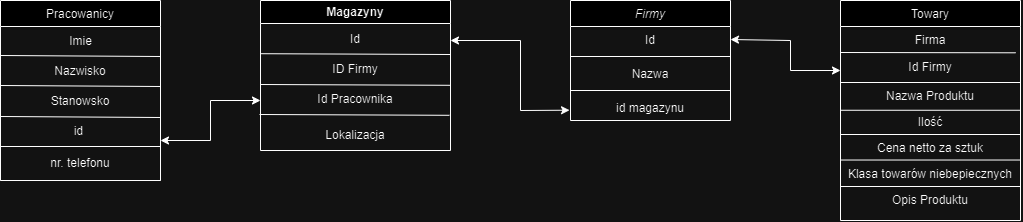

The diagram above was exported from draw.io. Its source (the exported page's mxGraphModel, read from the mxfile embedded in the PNG):
<mxGraphModel dx="3350" dy="1252" grid="1" gridSize="10" guides="1" tooltips="1" connect="1" arrows="1" fold="1" page="1" pageScale="1" pageWidth="827" pageHeight="1169" math="0" shadow="0">
  <root>
    <mxCell id="WIyWlLk6GJQsqaUBKTNV-0" />
    <mxCell id="WIyWlLk6GJQsqaUBKTNV-1" parent="WIyWlLk6GJQsqaUBKTNV-0" />
    <mxCell id="zkfFHV4jXpPFQw0GAbJ--0" value="Firmy&#10;" style="swimlane;fontStyle=2;align=center;verticalAlign=top;childLayout=stackLayout;horizontal=1;startSize=26;horizontalStack=0;resizeParent=1;resizeLast=0;collapsible=1;marginBottom=0;rounded=0;shadow=0;strokeWidth=1;" parent="WIyWlLk6GJQsqaUBKTNV-1" vertex="1">
      <mxGeometry x="290" y="220" width="160" height="120" as="geometry">
        <mxRectangle x="230" y="140" width="160" height="26" as="alternateBounds" />
      </mxGeometry>
    </mxCell>
    <mxCell id="zkfFHV4jXpPFQw0GAbJ--1" value="Id" style="text;align=center;verticalAlign=top;spacingLeft=4;spacingRight=4;overflow=hidden;rotatable=0;points=[[0,0.5],[1,0.5]];portConstraint=eastwest;" parent="zkfFHV4jXpPFQw0GAbJ--0" vertex="1">
      <mxGeometry y="26" width="160" height="26" as="geometry" />
    </mxCell>
    <mxCell id="VGbhs5kXbtFGYm5R3Ck2-56" value="" style="line;html=1;strokeWidth=1;align=left;verticalAlign=middle;spacingTop=-1;spacingLeft=3;spacingRight=3;rotatable=0;labelPosition=right;points=[];portConstraint=eastwest;" parent="zkfFHV4jXpPFQw0GAbJ--0" vertex="1">
      <mxGeometry y="52" width="160" height="8" as="geometry" />
    </mxCell>
    <mxCell id="zkfFHV4jXpPFQw0GAbJ--2" value="Nazwa" style="text;align=center;verticalAlign=top;spacingLeft=4;spacingRight=4;overflow=hidden;rotatable=0;points=[[0,0.5],[1,0.5]];portConstraint=eastwest;rounded=0;shadow=0;html=0;" parent="zkfFHV4jXpPFQw0GAbJ--0" vertex="1">
      <mxGeometry y="60" width="160" height="26" as="geometry" />
    </mxCell>
    <mxCell id="VGbhs5kXbtFGYm5R3Ck2-55" value="" style="line;html=1;strokeWidth=1;align=left;verticalAlign=middle;spacingTop=-1;spacingLeft=3;spacingRight=3;rotatable=0;labelPosition=right;points=[];portConstraint=eastwest;" parent="zkfFHV4jXpPFQw0GAbJ--0" vertex="1">
      <mxGeometry y="86" width="160" height="8" as="geometry" />
    </mxCell>
    <mxCell id="zkfFHV4jXpPFQw0GAbJ--3" value="id magazynu" style="text;align=center;verticalAlign=top;spacingLeft=4;spacingRight=4;overflow=hidden;rotatable=0;points=[[0,0.5],[1,0.5]];portConstraint=eastwest;rounded=0;shadow=0;html=0;" parent="zkfFHV4jXpPFQw0GAbJ--0" vertex="1">
      <mxGeometry y="94" width="160" height="26" as="geometry" />
    </mxCell>
    <mxCell id="zkfFHV4jXpPFQw0GAbJ--13" value="Pracowanicy" style="swimlane;fontStyle=0;align=center;verticalAlign=top;childLayout=stackLayout;horizontal=1;startSize=26;horizontalStack=0;resizeParent=1;resizeLast=0;collapsible=1;marginBottom=0;rounded=0;shadow=0;strokeWidth=1;" parent="WIyWlLk6GJQsqaUBKTNV-1" vertex="1">
      <mxGeometry x="-280" y="220" width="160" height="180" as="geometry">
        <mxRectangle x="340" y="380" width="170" height="26" as="alternateBounds" />
      </mxGeometry>
    </mxCell>
    <mxCell id="VGbhs5kXbtFGYm5R3Ck2-4" value="Imie" style="text;html=1;align=center;verticalAlign=middle;resizable=0;points=[];autosize=1;strokeColor=none;fillColor=none;" parent="zkfFHV4jXpPFQw0GAbJ--13" vertex="1">
      <mxGeometry y="26" width="160" height="30" as="geometry" />
    </mxCell>
    <mxCell id="VGbhs5kXbtFGYm5R3Ck2-41" value="" style="endArrow=none;html=1;rounded=0;entryX=1;entryY=0;entryDx=0;entryDy=0;" parent="zkfFHV4jXpPFQw0GAbJ--13" target="VGbhs5kXbtFGYm5R3Ck2-11" edge="1">
      <mxGeometry width="50" height="50" relative="1" as="geometry">
        <mxPoint y="55" as="sourcePoint" />
        <mxPoint x="140" y="55" as="targetPoint" />
      </mxGeometry>
    </mxCell>
    <mxCell id="VGbhs5kXbtFGYm5R3Ck2-11" value="Nazwisko" style="text;html=1;align=center;verticalAlign=middle;whiteSpace=wrap;rounded=0;" parent="zkfFHV4jXpPFQw0GAbJ--13" vertex="1">
      <mxGeometry y="56" width="160" height="30" as="geometry" />
    </mxCell>
    <mxCell id="VGbhs5kXbtFGYm5R3Ck2-42" value="" style="endArrow=none;html=1;rounded=0;entryX=1;entryY=0;entryDx=0;entryDy=0;" parent="zkfFHV4jXpPFQw0GAbJ--13" edge="1">
      <mxGeometry width="50" height="50" relative="1" as="geometry">
        <mxPoint y="85" as="sourcePoint" />
        <mxPoint x="160" y="86" as="targetPoint" />
      </mxGeometry>
    </mxCell>
    <mxCell id="VGbhs5kXbtFGYm5R3Ck2-12" value="Stanowsko" style="text;html=1;align=center;verticalAlign=middle;whiteSpace=wrap;rounded=0;" parent="zkfFHV4jXpPFQw0GAbJ--13" vertex="1">
      <mxGeometry y="86" width="160" height="30" as="geometry" />
    </mxCell>
    <mxCell id="VGbhs5kXbtFGYm5R3Ck2-43" value="" style="endArrow=none;html=1;rounded=0;entryX=1;entryY=0;entryDx=0;entryDy=0;" parent="zkfFHV4jXpPFQw0GAbJ--13" edge="1">
      <mxGeometry width="50" height="50" relative="1" as="geometry">
        <mxPoint y="116" as="sourcePoint" />
        <mxPoint x="160" y="117" as="targetPoint" />
      </mxGeometry>
    </mxCell>
    <mxCell id="VGbhs5kXbtFGYm5R3Ck2-13" value="id&amp;nbsp;" style="text;html=1;align=center;verticalAlign=middle;whiteSpace=wrap;rounded=0;" parent="zkfFHV4jXpPFQw0GAbJ--13" vertex="1">
      <mxGeometry y="116" width="160" height="30" as="geometry" />
    </mxCell>
    <mxCell id="VGbhs5kXbtFGYm5R3Ck2-88" value="" style="endArrow=none;html=1;rounded=0;entryX=1;entryY=0;entryDx=0;entryDy=0;" parent="zkfFHV4jXpPFQw0GAbJ--13" target="VGbhs5kXbtFGYm5R3Ck2-87" edge="1">
      <mxGeometry width="50" height="50" relative="1" as="geometry">
        <mxPoint y="146" as="sourcePoint" />
        <mxPoint x="100" y="146" as="targetPoint" />
      </mxGeometry>
    </mxCell>
    <mxCell id="VGbhs5kXbtFGYm5R3Ck2-89" value="" style="endArrow=none;html=1;rounded=0;entryX=1;entryY=1;entryDx=0;entryDy=0;" parent="zkfFHV4jXpPFQw0GAbJ--13" target="VGbhs5kXbtFGYm5R3Ck2-87" edge="1">
      <mxGeometry width="50" height="50" relative="1" as="geometry">
        <mxPoint y="180" as="sourcePoint" />
        <mxPoint x="50" y="130" as="targetPoint" />
      </mxGeometry>
    </mxCell>
    <mxCell id="VGbhs5kXbtFGYm5R3Ck2-87" value="nr. telefonu" style="text;html=1;align=center;verticalAlign=middle;whiteSpace=wrap;rounded=0;" parent="zkfFHV4jXpPFQw0GAbJ--13" vertex="1">
      <mxGeometry y="146" width="160" height="34" as="geometry" />
    </mxCell>
    <mxCell id="zkfFHV4jXpPFQw0GAbJ--17" value="Towary&#10;" style="swimlane;fontStyle=0;align=center;verticalAlign=top;childLayout=stackLayout;horizontal=1;startSize=26;horizontalStack=0;resizeParent=1;resizeLast=0;collapsible=1;marginBottom=0;rounded=0;shadow=0;strokeWidth=1;" parent="WIyWlLk6GJQsqaUBKTNV-1" vertex="1">
      <mxGeometry x="560" y="220" width="180" height="220" as="geometry">
        <mxRectangle x="550" y="140" width="160" height="26" as="alternateBounds" />
      </mxGeometry>
    </mxCell>
    <mxCell id="zkfFHV4jXpPFQw0GAbJ--18" value="Firma" style="text;align=center;verticalAlign=top;spacingLeft=4;spacingRight=4;overflow=hidden;rotatable=0;points=[[0,0.5],[1,0.5]];portConstraint=eastwest;" parent="zkfFHV4jXpPFQw0GAbJ--17" vertex="1">
      <mxGeometry y="26" width="180" height="26" as="geometry" />
    </mxCell>
    <mxCell id="VGbhs5kXbtFGYm5R3Ck2-64" value="" style="endArrow=none;html=1;rounded=0;entryX=0.973;entryY=0.01;entryDx=0;entryDy=0;entryPerimeter=0;" parent="zkfFHV4jXpPFQw0GAbJ--17" target="VGbhs5kXbtFGYm5R3Ck2-58" edge="1">
      <mxGeometry width="50" height="50" relative="1" as="geometry">
        <mxPoint y="52" as="sourcePoint" />
        <mxPoint x="50" y="52" as="targetPoint" />
      </mxGeometry>
    </mxCell>
    <mxCell id="VGbhs5kXbtFGYm5R3Ck2-58" value="Id Firmy" style="text;html=1;align=center;verticalAlign=middle;whiteSpace=wrap;rounded=0;" parent="zkfFHV4jXpPFQw0GAbJ--17" vertex="1">
      <mxGeometry y="52" width="180" height="30" as="geometry" />
    </mxCell>
    <mxCell id="VGbhs5kXbtFGYm5R3Ck2-67" value="" style="endArrow=none;html=1;rounded=0;" parent="zkfFHV4jXpPFQw0GAbJ--17" edge="1">
      <mxGeometry width="50" height="50" relative="1" as="geometry">
        <mxPoint y="82" as="sourcePoint" />
        <mxPoint x="180" y="82" as="targetPoint" />
      </mxGeometry>
    </mxCell>
    <mxCell id="VGbhs5kXbtFGYm5R3Ck2-59" value="Nazwa Produktu" style="text;align=center;verticalAlign=top;spacingLeft=4;spacingRight=4;overflow=hidden;rotatable=0;points=[[0,0.5],[1,0.5]];portConstraint=eastwest;rounded=0;shadow=0;html=0;" parent="zkfFHV4jXpPFQw0GAbJ--17" vertex="1">
      <mxGeometry y="82" width="180" height="26" as="geometry" />
    </mxCell>
    <mxCell id="VGbhs5kXbtFGYm5R3Ck2-68" value="" style="endArrow=none;html=1;rounded=0;" parent="zkfFHV4jXpPFQw0GAbJ--17" edge="1">
      <mxGeometry width="50" height="50" relative="1" as="geometry">
        <mxPoint y="109.75999999999999" as="sourcePoint" />
        <mxPoint x="180" y="109.75999999999999" as="targetPoint" />
      </mxGeometry>
    </mxCell>
    <mxCell id="VGbhs5kXbtFGYm5R3Ck2-63" value="Ilość" style="text;align=center;verticalAlign=top;spacingLeft=4;spacingRight=4;overflow=hidden;rotatable=0;points=[[0,0.5],[1,0.5]];portConstraint=eastwest;" parent="zkfFHV4jXpPFQw0GAbJ--17" vertex="1">
      <mxGeometry y="108" width="180" height="26" as="geometry" />
    </mxCell>
    <mxCell id="VGbhs5kXbtFGYm5R3Ck2-69" value="" style="endArrow=none;html=1;rounded=0;" parent="zkfFHV4jXpPFQw0GAbJ--17" edge="1">
      <mxGeometry width="50" height="50" relative="1" as="geometry">
        <mxPoint y="134" as="sourcePoint" />
        <mxPoint x="180" y="134" as="targetPoint" />
      </mxGeometry>
    </mxCell>
    <mxCell id="VGbhs5kXbtFGYm5R3Ck2-62" value="Cena netto za sztuk" style="text;align=center;verticalAlign=top;spacingLeft=4;spacingRight=4;overflow=hidden;rotatable=0;points=[[0,0.5],[1,0.5]];portConstraint=eastwest;rounded=0;shadow=0;html=0;" parent="zkfFHV4jXpPFQw0GAbJ--17" vertex="1">
      <mxGeometry y="134" width="180" height="26" as="geometry" />
    </mxCell>
    <mxCell id="VGbhs5kXbtFGYm5R3Ck2-70" value="" style="endArrow=none;html=1;rounded=0;" parent="zkfFHV4jXpPFQw0GAbJ--17" edge="1">
      <mxGeometry width="50" height="50" relative="1" as="geometry">
        <mxPoint y="159.51999999999998" as="sourcePoint" />
        <mxPoint x="180" y="159.51999999999998" as="targetPoint" />
      </mxGeometry>
    </mxCell>
    <mxCell id="VGbhs5kXbtFGYm5R3Ck2-61" value="Klasa towarów niebepiecznych" style="text;align=center;verticalAlign=top;spacingLeft=4;spacingRight=4;overflow=hidden;rotatable=0;points=[[0,0.5],[1,0.5]];portConstraint=eastwest;rounded=0;shadow=0;html=0;" parent="zkfFHV4jXpPFQw0GAbJ--17" vertex="1">
      <mxGeometry y="160" width="180" height="26" as="geometry" />
    </mxCell>
    <mxCell id="VGbhs5kXbtFGYm5R3Ck2-71" value="" style="endArrow=none;html=1;rounded=0;" parent="zkfFHV4jXpPFQw0GAbJ--17" edge="1">
      <mxGeometry width="50" height="50" relative="1" as="geometry">
        <mxPoint y="186" as="sourcePoint" />
        <mxPoint x="180" y="186" as="targetPoint" />
      </mxGeometry>
    </mxCell>
    <mxCell id="VGbhs5kXbtFGYm5R3Ck2-60" value="Opis Produktu" style="text;align=center;verticalAlign=top;spacingLeft=4;spacingRight=4;overflow=hidden;rotatable=0;points=[[0,0.5],[1,0.5]];portConstraint=eastwest;rounded=0;shadow=0;html=0;" parent="zkfFHV4jXpPFQw0GAbJ--17" vertex="1">
      <mxGeometry y="186" width="180" height="26" as="geometry" />
    </mxCell>
    <mxCell id="VGbhs5kXbtFGYm5R3Ck2-21" value="Magazyny" style="swimlane;whiteSpace=wrap;html=1;" parent="WIyWlLk6GJQsqaUBKTNV-1" vertex="1">
      <mxGeometry x="-20" y="220" width="190" height="150" as="geometry" />
    </mxCell>
    <mxCell id="VGbhs5kXbtFGYm5R3Ck2-28" value="Id" style="text;html=1;align=center;verticalAlign=middle;whiteSpace=wrap;rounded=0;" parent="VGbhs5kXbtFGYm5R3Ck2-21" vertex="1">
      <mxGeometry y="24" width="190" height="30" as="geometry" />
    </mxCell>
    <mxCell id="VGbhs5kXbtFGYm5R3Ck2-29" value="ID Firmy" style="text;html=1;align=center;verticalAlign=middle;whiteSpace=wrap;rounded=0;" parent="VGbhs5kXbtFGYm5R3Ck2-21" vertex="1">
      <mxGeometry y="54" width="190" height="30" as="geometry" />
    </mxCell>
    <mxCell id="VGbhs5kXbtFGYm5R3Ck2-30" value="Id Pracownika" style="text;html=1;align=center;verticalAlign=middle;whiteSpace=wrap;rounded=0;" parent="VGbhs5kXbtFGYm5R3Ck2-21" vertex="1">
      <mxGeometry y="84" width="190" height="30" as="geometry" />
    </mxCell>
    <mxCell id="VGbhs5kXbtFGYm5R3Ck2-31" value="Lokalizacja" style="text;html=1;align=center;verticalAlign=middle;whiteSpace=wrap;rounded=0;" parent="VGbhs5kXbtFGYm5R3Ck2-21" vertex="1">
      <mxGeometry y="120" width="190" height="30" as="geometry" />
    </mxCell>
    <mxCell id="VGbhs5kXbtFGYm5R3Ck2-36" value="" style="endArrow=none;html=1;rounded=0;entryX=1;entryY=1;entryDx=0;entryDy=0;" parent="VGbhs5kXbtFGYm5R3Ck2-21" target="VGbhs5kXbtFGYm5R3Ck2-28" edge="1">
      <mxGeometry width="50" height="50" relative="1" as="geometry">
        <mxPoint y="53.19999999999999" as="sourcePoint" />
        <mxPoint x="170" y="53.19999999999999" as="targetPoint" />
      </mxGeometry>
    </mxCell>
    <mxCell id="VGbhs5kXbtFGYm5R3Ck2-37" value="" style="endArrow=none;html=1;rounded=0;entryX=1;entryY=1;entryDx=0;entryDy=0;" parent="VGbhs5kXbtFGYm5R3Ck2-21" edge="1">
      <mxGeometry width="50" height="50" relative="1" as="geometry">
        <mxPoint y="84" as="sourcePoint" />
        <mxPoint x="190" y="84.80000000000001" as="targetPoint" />
      </mxGeometry>
    </mxCell>
    <mxCell id="VGbhs5kXbtFGYm5R3Ck2-38" value="" style="endArrow=none;html=1;rounded=0;entryX=1;entryY=1;entryDx=0;entryDy=0;" parent="VGbhs5kXbtFGYm5R3Ck2-21" edge="1">
      <mxGeometry width="50" height="50" relative="1" as="geometry">
        <mxPoint x="-1" y="114" as="sourcePoint" />
        <mxPoint x="189" y="114.80000000000001" as="targetPoint" />
      </mxGeometry>
    </mxCell>
    <mxCell id="VGbhs5kXbtFGYm5R3Ck2-73" value="" style="endArrow=classic;html=1;rounded=0;" parent="WIyWlLk6GJQsqaUBKTNV-1" edge="1">
      <mxGeometry width="50" height="50" relative="1" as="geometry">
        <mxPoint x="-70" y="320" as="sourcePoint" />
        <mxPoint x="-20" y="320" as="targetPoint" />
      </mxGeometry>
    </mxCell>
    <mxCell id="VGbhs5kXbtFGYm5R3Ck2-74" value="" style="endArrow=classic;html=1;rounded=0;" parent="WIyWlLk6GJQsqaUBKTNV-1" edge="1">
      <mxGeometry width="50" height="50" relative="1" as="geometry">
        <mxPoint x="-70" y="360" as="sourcePoint" />
        <mxPoint x="-120" y="360" as="targetPoint" />
      </mxGeometry>
    </mxCell>
    <mxCell id="VGbhs5kXbtFGYm5R3Ck2-75" value="" style="endArrow=none;html=1;rounded=0;" parent="WIyWlLk6GJQsqaUBKTNV-1" edge="1">
      <mxGeometry width="50" height="50" relative="1" as="geometry">
        <mxPoint x="-70" y="360" as="sourcePoint" />
        <mxPoint x="-70" y="320" as="targetPoint" />
      </mxGeometry>
    </mxCell>
    <mxCell id="VGbhs5kXbtFGYm5R3Ck2-77" value="" style="endArrow=classic;html=1;rounded=0;" parent="WIyWlLk6GJQsqaUBKTNV-1" edge="1">
      <mxGeometry width="50" height="50" relative="1" as="geometry">
        <mxPoint x="240" y="260" as="sourcePoint" />
        <mxPoint x="170" y="260" as="targetPoint" />
      </mxGeometry>
    </mxCell>
    <mxCell id="VGbhs5kXbtFGYm5R3Ck2-81" value="" style="endArrow=none;html=1;rounded=0;" parent="WIyWlLk6GJQsqaUBKTNV-1" edge="1">
      <mxGeometry width="50" height="50" relative="1" as="geometry">
        <mxPoint x="240" y="330" as="sourcePoint" />
        <mxPoint x="240" y="260" as="targetPoint" />
      </mxGeometry>
    </mxCell>
    <mxCell id="VGbhs5kXbtFGYm5R3Ck2-82" value="" style="endArrow=classic;html=1;rounded=0;entryX=-0.006;entryY=0.604;entryDx=0;entryDy=0;entryPerimeter=0;" parent="WIyWlLk6GJQsqaUBKTNV-1" target="zkfFHV4jXpPFQw0GAbJ--3" edge="1">
      <mxGeometry width="50" height="50" relative="1" as="geometry">
        <mxPoint x="240" y="330" as="sourcePoint" />
        <mxPoint x="270" y="320" as="targetPoint" />
      </mxGeometry>
    </mxCell>
    <mxCell id="VGbhs5kXbtFGYm5R3Ck2-84" value="" style="endArrow=classic;html=1;rounded=0;" parent="WIyWlLk6GJQsqaUBKTNV-1" edge="1">
      <mxGeometry width="50" height="50" relative="1" as="geometry">
        <mxPoint x="510" y="290" as="sourcePoint" />
        <mxPoint x="560" y="290" as="targetPoint" />
      </mxGeometry>
    </mxCell>
    <mxCell id="VGbhs5kXbtFGYm5R3Ck2-85" value="" style="endArrow=none;html=1;rounded=0;" parent="WIyWlLk6GJQsqaUBKTNV-1" edge="1">
      <mxGeometry width="50" height="50" relative="1" as="geometry">
        <mxPoint x="510" y="290" as="sourcePoint" />
        <mxPoint x="510" y="260" as="targetPoint" />
      </mxGeometry>
    </mxCell>
    <mxCell id="VGbhs5kXbtFGYm5R3Ck2-86" value="" style="endArrow=classic;html=1;rounded=0;entryX=1;entryY=0.5;entryDx=0;entryDy=0;" parent="WIyWlLk6GJQsqaUBKTNV-1" target="zkfFHV4jXpPFQw0GAbJ--1" edge="1">
      <mxGeometry width="50" height="50" relative="1" as="geometry">
        <mxPoint x="510" y="260" as="sourcePoint" />
        <mxPoint x="560" y="210" as="targetPoint" />
      </mxGeometry>
    </mxCell>
  </root>
</mxGraphModel>